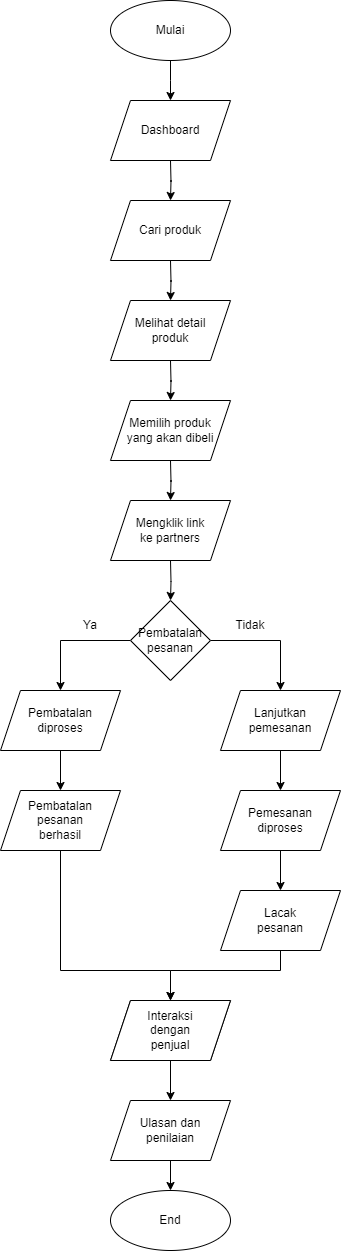

The diagram above was exported from draw.io. Its source (the exported page's mxGraphModel, read from the mxfile embedded in the PNG):
<mxGraphModel dx="847" dy="341" grid="1" gridSize="10" guides="1" tooltips="1" connect="1" arrows="1" fold="1" page="1" pageScale="1" pageWidth="1200" pageHeight="1600" math="0" shadow="0">
  <root>
    <mxCell id="0" />
    <mxCell id="1" parent="0" />
    <mxCell id="u8igiqCzacMozAusMmtj-4" value="" style="edgeStyle=orthogonalEdgeStyle;rounded=0;orthogonalLoop=1;jettySize=auto;html=1;" parent="1" source="u8igiqCzacMozAusMmtj-1" edge="1">
      <mxGeometry relative="1" as="geometry">
        <mxPoint x="430.0000000000002" y="260" as="targetPoint" />
      </mxGeometry>
    </mxCell>
    <mxCell id="u8igiqCzacMozAusMmtj-1" value="" style="ellipse;whiteSpace=wrap;html=1;" parent="1" vertex="1">
      <mxGeometry x="370" y="160" width="120" height="60" as="geometry" />
    </mxCell>
    <mxCell id="u8igiqCzacMozAusMmtj-2" value="Mulai" style="text;html=1;strokeColor=none;fillColor=none;align=center;verticalAlign=middle;whiteSpace=wrap;rounded=0;" parent="1" vertex="1">
      <mxGeometry x="400" y="175" width="60" height="30" as="geometry" />
    </mxCell>
    <mxCell id="u8igiqCzacMozAusMmtj-10" value="" style="edgeStyle=orthogonalEdgeStyle;rounded=0;orthogonalLoop=1;jettySize=auto;html=1;" parent="1" edge="1">
      <mxGeometry relative="1" as="geometry">
        <mxPoint x="430.0000000000002" y="320" as="sourcePoint" />
        <mxPoint x="430.0000000000002" y="360" as="targetPoint" />
      </mxGeometry>
    </mxCell>
    <mxCell id="u8igiqCzacMozAusMmtj-13" value="" style="edgeStyle=orthogonalEdgeStyle;rounded=0;orthogonalLoop=1;jettySize=auto;html=1;" parent="1" edge="1">
      <mxGeometry relative="1" as="geometry">
        <mxPoint x="430.0000000000002" y="420" as="sourcePoint" />
        <mxPoint x="430.0000000000002" y="460" as="targetPoint" />
      </mxGeometry>
    </mxCell>
    <mxCell id="u8igiqCzacMozAusMmtj-16" value="" style="edgeStyle=orthogonalEdgeStyle;rounded=0;orthogonalLoop=1;jettySize=auto;html=1;" parent="1" edge="1">
      <mxGeometry relative="1" as="geometry">
        <mxPoint x="430.0000000000002" y="520" as="sourcePoint" />
        <mxPoint x="430.0000000000002" y="560" as="targetPoint" />
      </mxGeometry>
    </mxCell>
    <mxCell id="u8igiqCzacMozAusMmtj-19" value="" style="edgeStyle=orthogonalEdgeStyle;rounded=0;orthogonalLoop=1;jettySize=auto;html=1;" parent="1" edge="1">
      <mxGeometry relative="1" as="geometry">
        <mxPoint x="430.0000000000002" y="620" as="sourcePoint" />
        <mxPoint x="430.0000000000002" y="660" as="targetPoint" />
      </mxGeometry>
    </mxCell>
    <mxCell id="u8igiqCzacMozAusMmtj-26" value="" style="edgeStyle=orthogonalEdgeStyle;rounded=0;orthogonalLoop=1;jettySize=auto;html=1;" parent="1" target="u8igiqCzacMozAusMmtj-25" edge="1">
      <mxGeometry relative="1" as="geometry">
        <mxPoint x="430" y="720" as="sourcePoint" />
      </mxGeometry>
    </mxCell>
    <mxCell id="u8igiqCzacMozAusMmtj-30" value="" style="edgeStyle=orthogonalEdgeStyle;rounded=0;orthogonalLoop=1;jettySize=auto;html=1;" parent="1" source="u8igiqCzacMozAusMmtj-25" target="u8igiqCzacMozAusMmtj-29" edge="1">
      <mxGeometry relative="1" as="geometry" />
    </mxCell>
    <mxCell id="u8igiqCzacMozAusMmtj-32" value="" style="edgeStyle=orthogonalEdgeStyle;rounded=0;orthogonalLoop=1;jettySize=auto;html=1;" parent="1" source="u8igiqCzacMozAusMmtj-25" target="u8igiqCzacMozAusMmtj-31" edge="1">
      <mxGeometry relative="1" as="geometry" />
    </mxCell>
    <mxCell id="u8igiqCzacMozAusMmtj-25" value="Pembatalan pesanan" style="rhombus;whiteSpace=wrap;html=1;" parent="1" vertex="1">
      <mxGeometry x="390" y="760" width="80" height="80" as="geometry" />
    </mxCell>
    <mxCell id="u8igiqCzacMozAusMmtj-45" value="" style="edgeStyle=orthogonalEdgeStyle;rounded=0;orthogonalLoop=1;jettySize=auto;html=1;" parent="1" source="u8igiqCzacMozAusMmtj-29" target="u8igiqCzacMozAusMmtj-44" edge="1">
      <mxGeometry relative="1" as="geometry" />
    </mxCell>
    <mxCell id="u8igiqCzacMozAusMmtj-29" value="Lanjutkan pemesanan" style="shape=parallelogram;perimeter=parallelogramPerimeter;whiteSpace=wrap;html=1;fixedSize=1;" parent="1" vertex="1">
      <mxGeometry x="480" y="850" width="120" height="60" as="geometry" />
    </mxCell>
    <mxCell id="u8igiqCzacMozAusMmtj-47" value="" style="edgeStyle=orthogonalEdgeStyle;rounded=0;orthogonalLoop=1;jettySize=auto;html=1;" parent="1" source="u8igiqCzacMozAusMmtj-31" target="u8igiqCzacMozAusMmtj-46" edge="1">
      <mxGeometry relative="1" as="geometry" />
    </mxCell>
    <mxCell id="u8igiqCzacMozAusMmtj-31" value="Pembatalan&lt;br&gt;diproses" style="shape=parallelogram;perimeter=parallelogramPerimeter;whiteSpace=wrap;html=1;fixedSize=1;" parent="1" vertex="1">
      <mxGeometry x="260" y="850" width="120" height="60" as="geometry" />
    </mxCell>
    <mxCell id="u8igiqCzacMozAusMmtj-33" value="Dashboard" style="shape=parallelogram;perimeter=parallelogramPerimeter;whiteSpace=wrap;html=1;fixedSize=1;" parent="1" vertex="1">
      <mxGeometry x="370" y="260" width="120" height="60" as="geometry" />
    </mxCell>
    <mxCell id="u8igiqCzacMozAusMmtj-34" value="Cari produk" style="shape=parallelogram;perimeter=parallelogramPerimeter;whiteSpace=wrap;html=1;fixedSize=1;" parent="1" vertex="1">
      <mxGeometry x="370" y="360" width="120" height="60" as="geometry" />
    </mxCell>
    <mxCell id="u8igiqCzacMozAusMmtj-35" value="Melihat detail&lt;br&gt;produk" style="shape=parallelogram;perimeter=parallelogramPerimeter;whiteSpace=wrap;html=1;fixedSize=1;" parent="1" vertex="1">
      <mxGeometry x="370" y="460" width="120" height="60" as="geometry" />
    </mxCell>
    <mxCell id="u8igiqCzacMozAusMmtj-36" value="Memilih produk&lt;br&gt;yang akan dibeli" style="shape=parallelogram;perimeter=parallelogramPerimeter;whiteSpace=wrap;html=1;fixedSize=1;" parent="1" vertex="1">
      <mxGeometry x="370" y="560" width="120" height="60" as="geometry" />
    </mxCell>
    <mxCell id="u8igiqCzacMozAusMmtj-37" value="Mengklik link&lt;br&gt;ke partners" style="shape=parallelogram;perimeter=parallelogramPerimeter;whiteSpace=wrap;html=1;fixedSize=1;" parent="1" vertex="1">
      <mxGeometry x="370" y="660" width="120" height="60" as="geometry" />
    </mxCell>
    <mxCell id="u8igiqCzacMozAusMmtj-38" value="Tidak" style="text;html=1;strokeColor=none;fillColor=none;align=center;verticalAlign=middle;whiteSpace=wrap;rounded=0;" parent="1" vertex="1">
      <mxGeometry x="480" y="770" width="60" height="30" as="geometry" />
    </mxCell>
    <mxCell id="u8igiqCzacMozAusMmtj-39" value="Ya" style="text;html=1;strokeColor=none;fillColor=none;align=center;verticalAlign=middle;whiteSpace=wrap;rounded=0;" parent="1" vertex="1">
      <mxGeometry x="320" y="770" width="60" height="30" as="geometry" />
    </mxCell>
    <mxCell id="u8igiqCzacMozAusMmtj-51" value="" style="edgeStyle=orthogonalEdgeStyle;rounded=0;orthogonalLoop=1;jettySize=auto;html=1;" parent="1" source="u8igiqCzacMozAusMmtj-44" target="u8igiqCzacMozAusMmtj-50" edge="1">
      <mxGeometry relative="1" as="geometry" />
    </mxCell>
    <mxCell id="u8igiqCzacMozAusMmtj-44" value="Pemesanan&lt;br&gt;diproses" style="shape=parallelogram;perimeter=parallelogramPerimeter;whiteSpace=wrap;html=1;fixedSize=1;" parent="1" vertex="1">
      <mxGeometry x="480" y="950" width="120" height="60" as="geometry" />
    </mxCell>
    <mxCell id="u8igiqCzacMozAusMmtj-59" value="" style="edgeStyle=orthogonalEdgeStyle;rounded=0;orthogonalLoop=1;jettySize=auto;html=1;" parent="1" source="u8igiqCzacMozAusMmtj-46" target="u8igiqCzacMozAusMmtj-58" edge="1">
      <mxGeometry relative="1" as="geometry">
        <Array as="points">
          <mxPoint x="320" y="1130" />
          <mxPoint x="430" y="1130" />
        </Array>
      </mxGeometry>
    </mxCell>
    <mxCell id="u8igiqCzacMozAusMmtj-46" value="Pembatalan&lt;br&gt;pesanan&lt;br&gt;berhasil" style="shape=parallelogram;perimeter=parallelogramPerimeter;whiteSpace=wrap;html=1;fixedSize=1;" parent="1" vertex="1">
      <mxGeometry x="260" y="950" width="120" height="60" as="geometry" />
    </mxCell>
    <mxCell id="u8igiqCzacMozAusMmtj-57" value="" style="edgeStyle=orthogonalEdgeStyle;rounded=0;orthogonalLoop=1;jettySize=auto;html=1;" parent="1" source="u8igiqCzacMozAusMmtj-50" target="u8igiqCzacMozAusMmtj-56" edge="1">
      <mxGeometry relative="1" as="geometry">
        <Array as="points">
          <mxPoint x="540" y="1130" />
          <mxPoint x="430" y="1130" />
        </Array>
      </mxGeometry>
    </mxCell>
    <mxCell id="u8igiqCzacMozAusMmtj-50" value="Lacak&lt;br&gt;pesanan" style="shape=parallelogram;perimeter=parallelogramPerimeter;whiteSpace=wrap;html=1;fixedSize=1;" parent="1" vertex="1">
      <mxGeometry x="480" y="1050" width="120" height="60" as="geometry" />
    </mxCell>
    <mxCell id="u8igiqCzacMozAusMmtj-56" value="" style="shape=parallelogram;perimeter=parallelogramPerimeter;whiteSpace=wrap;html=1;fixedSize=1;" parent="1" vertex="1">
      <mxGeometry x="370" y="1160" width="120" height="60" as="geometry" />
    </mxCell>
    <mxCell id="u8igiqCzacMozAusMmtj-61" value="" style="edgeStyle=orthogonalEdgeStyle;rounded=0;orthogonalLoop=1;jettySize=auto;html=1;" parent="1" source="u8igiqCzacMozAusMmtj-58" target="u8igiqCzacMozAusMmtj-60" edge="1">
      <mxGeometry relative="1" as="geometry" />
    </mxCell>
    <mxCell id="u8igiqCzacMozAusMmtj-58" value="Interaksi&lt;br&gt;dengan&lt;br&gt;penjual" style="shape=parallelogram;perimeter=parallelogramPerimeter;whiteSpace=wrap;html=1;fixedSize=1;" parent="1" vertex="1">
      <mxGeometry x="370" y="1160" width="120" height="60" as="geometry" />
    </mxCell>
    <mxCell id="u8igiqCzacMozAusMmtj-64" value="" style="edgeStyle=orthogonalEdgeStyle;rounded=0;orthogonalLoop=1;jettySize=auto;html=1;" parent="1" source="u8igiqCzacMozAusMmtj-60" target="u8igiqCzacMozAusMmtj-63" edge="1">
      <mxGeometry relative="1" as="geometry" />
    </mxCell>
    <mxCell id="u8igiqCzacMozAusMmtj-60" value="Ulasan dan&lt;br&gt;penilaian" style="shape=parallelogram;perimeter=parallelogramPerimeter;whiteSpace=wrap;html=1;fixedSize=1;" parent="1" vertex="1">
      <mxGeometry x="370" y="1260" width="120" height="60" as="geometry" />
    </mxCell>
    <mxCell id="u8igiqCzacMozAusMmtj-63" value="End" style="ellipse;whiteSpace=wrap;html=1;" parent="1" vertex="1">
      <mxGeometry x="370" y="1350" width="120" height="60" as="geometry" />
    </mxCell>
  </root>
</mxGraphModel>